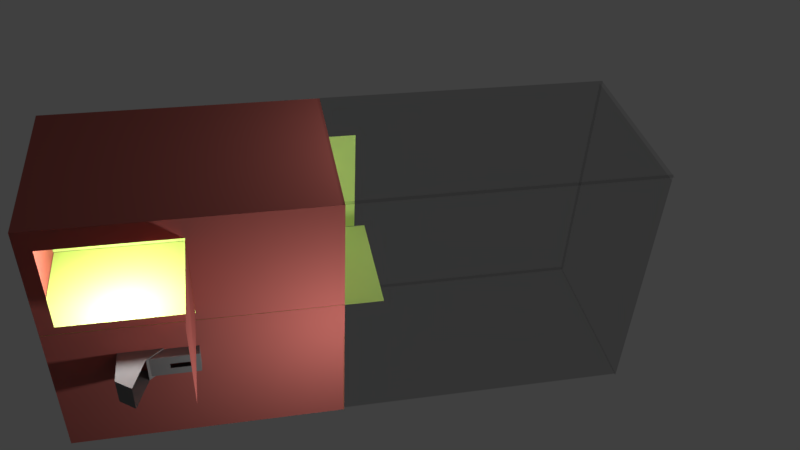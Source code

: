 # Source: Crane_Game.blend  (saved by Blender 2.77.0; exported with 4.5.12 LTS)
import bpy
from mathutils import Matrix  # noqa: F401  (used for matrix-valued properties, if any)

bpy.ops.wm.read_factory_settings(use_empty=True)
scene = bpy.context.scene
scene.name = 'Scene'

# ---- collections
col_collection_1 = bpy.data.collections.new('Collection 1'); scene.collection.children.link(col_collection_1)

# ---- materials (node trees are filled in below, after node groups)
mat_material = bpy.data.materials.new('Material')
mat_material.alpha_threshold = 0.0
mat_material.diffuse_color = (0.3931, 0.1057, 0.09084, 1.0)
mat_material.roughness = 0.5
mat_material.line_color = (0.0, 0.0, 0.0, 1.0)
mat_material_001 = bpy.data.materials.new('Material.001')
mat_material_001.alpha_threshold = 0.0
mat_material_001.roughness = 0.5
mat_material_003 = bpy.data.materials.new('Material.003')
mat_material_003.alpha_threshold = 0.0
mat_material_003.diffuse_color = (0.4588, 0.8, 0.0, 1.0)
mat_material_003.roughness = 0.5
mat_material_004 = bpy.data.materials.new('Material.004')
mat_material_004.alpha_threshold = 0.0
mat_material_004.diffuse_color = (0.5253, 0.8, 0.2183, 1.0)
mat_material_004.roughness = 0.5
mat_material_005 = bpy.data.materials.new('Material.005')
mat_material_005.alpha_threshold = 0.0
mat_material_005.diffuse_color = (0.196, 0.196, 0.196, 1.0)
mat_material_005.roughness = 0.5

# ---- material node trees
mat_material_001.use_nodes = True; mat_material_001.node_tree.nodes.clear()
_N = mat_material_001.node_tree.nodes; _L = mat_material_001.node_tree.links
n0 = _N.new('ShaderNodeOutputMaterial'); n0.name = 'Material Output'; n0.location = (300, 300)
n1 = _N.new('ShaderNodeBsdfTransparent'); n1.name = 'Transparent BSDF'; n1.location = (10, 300)
n1.inputs[0].default_value = (0.8, 0.8, 0.8, 1.0)
_L.new(n1.outputs[0], n0.inputs[0])
n0.is_active_output = True

# ---- world
world_world = bpy.data.worlds.new('World'); scene.world = world_world
world_world.color = (0.05088, 0.05088, 0.05088)
world_world.use_sun_shadow = False
world_world.sun_shadow_jitter_overblur = 0.0
world_world.cycles.sampling_method = 'MANUAL'

# ---- cameras
cam_camera = bpy.data.cameras.new('Camera')
cam_camera.clip_end = 100.0
cam_camera.lens = 35.0
cam_camera.sensor_width = 32.0
cam_camera.sensor_height = 18.0
cam_camera.ortho_scale = 7.314
cam_camera.dof.focus_distance = 0.0

# ---- lights
light_lamp_002 = bpy.data.lights.new('Lamp.002', 'POINT')
light_lamp_002.transmission_factor = 0.0
light_lamp_002.cutoff_distance = 30.0
light_lamp_002.energy = 100.0
light_lamp_002.shadow_buffer_clip_start = 1.001
light_lamp_002.shadow_soft_size = 0.1
light_lamp_002.shadow_maximum_resolution = 0.006
light_lamp_002.use_absolute_resolution = True
light_lamp_001 = bpy.data.lights.new('Lamp.001', 'POINT')
light_lamp_001.transmission_factor = 0.0
light_lamp_001.cutoff_distance = 30.0
light_lamp_001.energy = 100.0
light_lamp_001.shadow_buffer_clip_start = 1.001
light_lamp_001.shadow_soft_size = 0.1
light_lamp_001.shadow_maximum_resolution = 0.006
light_lamp_001.use_absolute_resolution = True
light_lamp = bpy.data.lights.new('Lamp', 'POINT')
light_lamp.transmission_factor = 0.0
light_lamp.cutoff_distance = 30.0
light_lamp.energy = 100.0
light_lamp.shadow_buffer_clip_start = 1.001
light_lamp.shadow_soft_size = 0.1
light_lamp.shadow_maximum_resolution = 0.006
light_lamp.use_absolute_resolution = True

# ---- meshes
me_plane_009 = bpy.data.meshes.new('Plane.009')
me_plane_009.from_pydata([(-0.5819, -0.5038, 3.746e-08), (0.3661, -0.5038, 3.746e-08), (-0.5819, 0.777, -1.683e-08), (0.3661, 0.777, -1.683e-08)], [], [(0, 1, 3, 2)])
me_plane_009.materials.append(mat_material)
me_plane_009.use_remesh_preserve_volume = False
me_plane_009.use_remesh_preserve_attributes = False
me_plane_009.use_mirror_vertex_groups = False
me_plane_009.update()
me_plane_008 = bpy.data.meshes.new('Plane.008')
me_plane_008.from_pydata([(-1.93, -1.0, 0.0), (1.0, -1.0, 0.0), (-1.93, 1.0, 0.0), (1.0, 1.0, 0.0)], [], [(0, 1, 3, 2)])
me_plane_008.materials.append(mat_material_001)
me_plane_008.use_remesh_preserve_volume = False
me_plane_008.use_remesh_preserve_attributes = False
me_plane_008.use_mirror_vertex_groups = False
me_plane_008.update()
me_plane_007 = bpy.data.meshes.new('Plane.007')
me_plane_007.from_pydata([(-1.0, -1.0, 0.0), (1.0, -1.0, 0.0), (-1.0, 2.376, 1.039e-07), (1.0, 2.376, 1.039e-07)], [], [(0, 1, 3, 2)])
me_plane_007.materials.append(mat_material_001)
me_plane_007.use_remesh_preserve_volume = False
me_plane_007.use_remesh_preserve_attributes = False
me_plane_007.use_mirror_vertex_groups = False
me_plane_007.update()
me_plane_006 = bpy.data.meshes.new('Plane.006')
me_plane_006.from_pydata([(-1.0, -1.0, 0.0), (1.0, -1.0, 0.0), (-1.0, 2.376, 1.039e-07), (1.0, 2.376, 1.039e-07)], [], [(0, 1, 3, 2)])
me_plane_006.materials.append(mat_material_001)
me_plane_006.use_remesh_preserve_volume = False
me_plane_006.use_remesh_preserve_attributes = False
me_plane_006.use_mirror_vertex_groups = False
me_plane_006.update()
me_plane_005 = bpy.data.meshes.new('Plane.005')
me_plane_005.from_pydata([(-1.986, -1.0, 0.0), (1.0, -1.0, 0.0), (-1.986, 2.387, 1.047e-07), (1.0, 2.387, 1.047e-07)], [], [(0, 1, 3, 2)])
me_plane_005.materials.append(mat_material_001)
me_plane_005.use_remesh_preserve_volume = False
me_plane_005.use_remesh_preserve_attributes = False
me_plane_005.use_mirror_vertex_groups = False
me_plane_005.update()
me_plane_004 = bpy.data.meshes.new('Plane.004')
me_plane_004.from_pydata([(-1.986, -1.0, 0.0), (1.0, -1.0, 0.0), (-1.986, 2.387, 1.047e-07), (1.0, 2.387, 1.047e-07)], [], [(0, 1, 3, 2)])
me_plane_004.materials.append(mat_material_001)
me_plane_004.use_remesh_preserve_volume = False
me_plane_004.use_remesh_preserve_attributes = False
me_plane_004.use_mirror_vertex_groups = False
me_plane_004.update()
me_plane_003 = bpy.data.meshes.new('Plane.003')
me_plane_003.from_pydata([(-0.8453, 0.08313, 0.0), (-0.3964, 0.08313, 0.0), (-0.8453, 1.389, 0.0), (-0.3964, 1.389, 0.0)], [], [(0, 1, 3, 2)])
me_plane_003.use_remesh_preserve_volume = False
me_plane_003.use_remesh_preserve_attributes = False
me_plane_003.use_mirror_vertex_groups = False
me_plane_003.update()
me_plane_002 = bpy.data.meshes.new('Plane.002')
me_plane_002.from_pydata([(-0.6891, -1.022, 0.0), (2.294, -1.022, 0.0), (-0.7188, 1.0, 0.0), (1.0, 1.0, 0.0), (-0.6891, -0.3024, 0.0), (2.294, -0.3024, 0.0), (-0.001859, -1.022, 0.0), (-0.7188, 1.0, 0.0), (-0.001859, -0.3024, 0.0), (0.5271, -1.022, 0.0), (0.5616, 1.0, 0.0), (0.5271, -0.3024, 0.0), (1.0, 1.0, 0.0), (-0.6891, 1.0, 0.0), (-0.001859, 1.0, 0.0), (0.5616, 1.0, 0.0)], [], [(15, 12, 3, 10), (9, 1, 5, 11), (0, 6, 8, 4), (13, 14, 7, 2), (6, 9, 11, 8), (14, 15, 10, 7), (8, 11, 15, 14), (4, 8, 14, 13)])
me_plane_002.materials.append(mat_material_003)
me_plane_002.use_remesh_preserve_volume = False
me_plane_002.use_remesh_preserve_attributes = False
me_plane_002.use_mirror_vertex_groups = False
me_plane_002.update()
me_plane_001 = bpy.data.meshes.new('Plane.001')
me_plane_001.from_pydata([(-1.0, -1.0, 0.0), (2.332, -1.0, -7.591e-15), (-1.0, 0.2418, 5.724e-08), (2.332, 0.2418, 5.724e-08)], [], [(0, 1, 3, 2)])
me_plane_001.materials.append(mat_material_004)
me_plane_001.use_remesh_preserve_volume = False
me_plane_001.use_remesh_preserve_attributes = False
me_plane_001.use_mirror_vertex_groups = False
me_plane_001.update()
me_plane = bpy.data.meshes.new('Plane')
me_plane.from_pydata([(-2.431, -0.3049, 1.081e-07), (1.0, -0.3049, 0.0), (-2.431, 0.98, 1.081e-07), (1.0, 0.98, 0.0)], [], [(0, 1, 3, 2)])
me_plane.materials.append(mat_material_004)
me_plane.use_remesh_preserve_volume = False
me_plane.use_remesh_preserve_attributes = False
me_plane.use_mirror_vertex_groups = False
me_plane.update()
me_cube_002 = bpy.data.meshes.new('Cube.002')
me_cube_002.from_pydata([(-1.0, -1.0, -1.0), (-1.0, -1.0, 3.189), (-1.0, 1.0, -1.0), (-1.0, 1.0, 3.189), (1.0, -1.0, -1.0), (1.0, -1.0, 3.189), (1.0, 1.0, -1.0), (1.0, 1.0, 3.189), (-1.0, -1.0, 2.688), (-1.0, 1.0, 2.688), (1.0, 1.0, 2.688), (1.0, -1.0, 2.688), (0.2162, 1.0, 3.189), (0.2162, 1.0, -1.0), (0.2162, -1.0, 3.189), (0.2162, -1.0, -1.0), (0.2162, -1.0, 2.688), (0.2162, 1.0, 2.688), (-0.2909, 1.0, -1.0), (-0.2909, -1.0, 3.189), (-0.2909, 1.0, 2.688), (-0.2909, 1.0, 3.189), (-0.2909, -1.0, -1.0), (-0.2909, -1.0, 2.688), (-1.0, 1.0, 0.773), (1.0, 1.0, 0.773), (1.0, -1.0, 0.773), (-1.0, -1.0, 0.773), (0.2162, -1.0, 0.773), (0.2162, 1.0, 0.773), (-0.2909, 1.0, 0.773), (-0.2909, -1.0, 0.773)], [], [(27, 24, 2, 0), (29, 25, 6, 13), (25, 26, 4, 6), (31, 27, 0, 22), (15, 13, 6, 4), (19, 21, 3, 1), (19, 1, 8, 23), (7, 5, 11, 10), (12, 7, 10, 17), (1, 3, 9, 8), (21, 12, 17, 20), (5, 14, 16, 11), (5, 7, 12, 14), (22, 18, 13, 15), (26, 28, 15, 4), (30, 29, 13, 18), (24, 30, 18, 2), (0, 2, 18, 22), (3, 21, 20, 9), (14, 19, 23, 16), (14, 12, 21, 19), (28, 31, 22, 15), (16, 23, 31, 28), (9, 20, 30, 24), (11, 16, 28, 26), (23, 8, 27, 31), (10, 11, 26, 25), (17, 10, 25, 29), (8, 9, 24, 27)])
me_cube_002.materials.append(mat_material_005)
me_cube_002.use_remesh_preserve_volume = False
me_cube_002.use_remesh_preserve_attributes = False
me_cube_002.use_mirror_vertex_groups = False
me_cube_002.update()
me_cube_001 = bpy.data.meshes.new('Cube.001')
me_cube_001.from_pydata([(-1.0, -1.0, -1.0), (-1.0, -1.0, 4.464), (-1.0, 3.499, -1.0), (-1.0, 4.317, 0.1196), (1.0, -1.0, -1.0), (1.0, -1.0, 4.464), (1.0, 3.499, -1.0), (1.0, 4.317, 0.1196), (-1.0, 1.908, 0.9337), (-1.0, 1.46, -1.0), (1.0, 1.908, 0.9337), (1.0, 1.46, -1.0)], [], [(8, 3, 2, 9), (3, 7, 6, 2), (10, 5, 4, 11), (5, 1, 0, 4), (9, 2, 6, 11), (5, 10, 8, 1), (0, 9, 11, 4), (7, 10, 11, 6), (1, 8, 9, 0)])
me_cube_001.materials.append(mat_material_005)
me_cube_001.use_remesh_preserve_volume = False
me_cube_001.use_remesh_preserve_attributes = False
me_cube_001.use_mirror_vertex_groups = False
me_cube_001.update()
me_cube = bpy.data.meshes.new('Cube')
me_cube.from_pydata([(1.0, 1.0, -1.0), (1.0, -1.0, -1.0), (-1.973, -1.0, -1.0), (-1.973, 1.0, -1.0), (1.0, 1.0, 2.022), (1.0, -1.0, 2.022), (-1.973, -1.0, 2.022), (-1.973, 1.0, 2.022), (0.7688, 1.0, -1.0), (0.7688, -1.0, -1.0), (0.7688, 1.0, 2.022), (0.7688, -1.0, 2.022), (-0.2036, 1.0, -1.0), (-0.2036, -1.0, -1.0), (-0.2036, 1.0, 2.022), (-0.2036, -1.0, 2.022), (1.0, 1.0, 0.5111), (1.0, -1.0, 0.5111), (-1.973, -1.0, 0.5111), (-1.973, 1.0, 0.5111), (0.7688, 1.0, 0.5111), (0.7688, -1.0, 0.5111), (-0.2036, 1.0, 0.5111), (-0.2036, -1.0, 0.5111), (0.7688, -1.0, -0.8391), (-0.2036, -1.0, -0.8391), (1.0, 1.0, -0.8391), (1.0, -1.0, -0.8391), (-1.973, -1.0, -0.8391), (-1.973, 1.0, -0.8391), (0.7688, 1.0, -0.8391), (-0.2036, 1.0, -0.8391)], [], [(12, 13, 2, 3), (16, 4, 5, 17), (23, 15, 6, 18), (18, 6, 7, 19), (31, 12, 3, 29), (26, 0, 8, 30), (17, 5, 11, 21), (0, 1, 9, 8), (30, 8, 12, 31), (21, 11, 15, 23), (8, 9, 13, 12), (24, 21, 23, 25), (10, 20, 22, 14), (27, 17, 21, 24), (4, 16, 20, 10), (14, 22, 19, 7), (28, 18, 19, 29), (25, 23, 18, 28), (26, 16, 17, 27), (0, 26, 27, 1), (13, 25, 28, 2), (2, 28, 29, 3), (1, 27, 24, 9), (9, 24, 25, 13), (16, 26, 30, 20), (22, 31, 29, 19)])
me_cube.materials.append(mat_material)
me_cube.use_remesh_preserve_volume = False
me_cube.use_remesh_preserve_attributes = False
me_cube.use_mirror_vertex_groups = False
me_cube.update()

# ---- objects
ob_lamp_002 = bpy.data.objects.new('Lamp.002', light_lamp_002)
ob_lamp_001 = bpy.data.objects.new('Lamp.001', light_lamp_001)
ob_plane_009 = bpy.data.objects.new('Plane.009', me_plane_009)
ob_plane_008 = bpy.data.objects.new('Plane.008', me_plane_008)
ob_plane_007 = bpy.data.objects.new('Plane.007', me_plane_007)
ob_plane_006 = bpy.data.objects.new('Plane.006', me_plane_006)
ob_plane_005 = bpy.data.objects.new('Plane.005', me_plane_005)
ob_plane_004 = bpy.data.objects.new('Plane.004', me_plane_004)
ob_plane_003 = bpy.data.objects.new('Plane.003', me_plane_003)
ob_plane_002 = bpy.data.objects.new('Plane.002', me_plane_002)
ob_plane_001 = bpy.data.objects.new('Plane.001', me_plane_001)
ob_plane = bpy.data.objects.new('Plane', me_plane)
ob_cube_002 = bpy.data.objects.new('Cube.002', me_cube_002)
ob_cube_001 = bpy.data.objects.new('Cube.001', me_cube_001)
ob_cranegame = bpy.data.objects.new('CRANEGAME', me_cube)
ob_lamp = bpy.data.objects.new('Lamp', light_lamp)
ob_camera = bpy.data.objects.new('Camera', cam_camera)

# ---- transforms, parenting, visibility, modifiers, constraints
ob_lamp_002.location = (-0.52, 2.475, 5.514)
ob_lamp_002.rotation_euler = (0.6503, 0.05522, 1.866)
ob_lamp_002.lock_rotations_4d = False
ob_lamp_002.empty_display_type = 'ARROWS'
ob_lamp_002.color = (0.0, 0.0, 0.0, 0.0)
ob_lamp_002.lineart.crease_threshold = 0.0
ob_lamp_001.location = (0.2994, 0.791, 3.241)
ob_lamp_001.rotation_euler = (0.6503, 0.05522, 1.866)
ob_lamp_001.lock_rotations_4d = False
ob_lamp_001.empty_display_type = 'ARROWS'
ob_lamp_001.color = (0.0, 0.0, 0.0, 0.0)
ob_lamp_001.lineart.crease_threshold = 0.0
ob_plane_009.location = (0.3955, 1.691, 3.956)
ob_plane_009.rotation_euler = (3.142, -0.0, 0.0)
ob_plane_009.lineart.crease_threshold = 0.0
ob_plane_008.location = (-0.02244, 0.0144, 8.819)
ob_plane_008.lineart.crease_threshold = 0.0
ob_plane_007.location = (1.012, 0.01179, 6.465)
ob_plane_007.rotation_euler = (1.571, -0.0, 1.571)
ob_plane_007.lineart.crease_threshold = 0.0
ob_plane_006.location = (-1.952, -0.01553, 6.455)
ob_plane_006.rotation_euler = (1.571, -0.0, 1.571)
ob_plane_006.lineart.crease_threshold = 0.0
ob_plane_005.location = (0.04038, 0.9976, 6.443)
ob_plane_005.rotation_euler = (1.571, -0.0, 0.0)
ob_plane_005.lineart.crease_threshold = 0.0
ob_plane_004.location = (0.01075, -0.986, 6.466)
ob_plane_004.rotation_euler = (1.571, -0.0, 0.0)
ob_plane_004.lineart.crease_threshold = 0.0
ob_plane_003.location = (0.07804, -0.3737, 5.469)
ob_plane_003.lineart.crease_threshold = 0.0
ob_plane_002.location = (-1.295, 0.01526, 5.462)
ob_plane_002.lineart.crease_threshold = 0.0
ob_plane_001.location = (-0.05246, -0.2779, 4.766)
ob_plane_001.rotation_euler = (-1.571, 1.571, 0.0)
ob_plane_001.lineart.crease_threshold = 0.0
ob_plane.location = (-0.3009, 0.02457, 3.453)
ob_plane.rotation_euler = (-0.0, 1.571, 0.0)
ob_plane.lineart.crease_threshold = 0.0
ob_cube_002.location = (-0.7937, 0.9936, 3.545)
ob_cube_002.scale = (0.1277, 0.1277, 0.1277)
ob_cube_002.lineart.crease_threshold = 0.0
ob_cube_001.location = (-0.8027, 0.8548, 3.278)
ob_cube_001.scale = (0.1503, 0.1503, 0.1503)
ob_cube_001.lineart.crease_threshold = 0.0
ob_cranegame.location = (0.0, 0.0, 3.447)
ob_cranegame.lock_rotations_4d = False
ob_cranegame.empty_display_type = 'ARROWS'
ob_cranegame.lineart.crease_threshold = 0.0
ob_lamp.location = (1.9, 0.2114, 7.097)
ob_lamp.rotation_euler = (0.6503, 0.05522, 1.866)
ob_lamp.lock_rotations_4d = False
ob_lamp.empty_display_type = 'ARROWS'
ob_lamp.color = (0.0, 0.0, 0.0, 0.0)
ob_lamp.lineart.crease_threshold = 0.0
ob_camera.location = (6.033, 7.552, 4.476)
ob_camera.rotation_euler = (2.691, -1.371, 1.346)
ob_camera.lock_rotations_4d = False
ob_camera.empty_display_type = 'ARROWS'
ob_camera.color = (0.0, 0.0, 0.0, 0.0)
ob_camera.display_type = 'WIRE'
ob_camera.lineart.crease_threshold = 0.0

# ---- collection membership
col_collection_1.objects.link(ob_lamp_002)
col_collection_1.objects.link(ob_lamp_001)
col_collection_1.objects.link(ob_plane_009)
col_collection_1.objects.link(ob_plane_008)
col_collection_1.objects.link(ob_plane_007)
col_collection_1.objects.link(ob_plane_006)
col_collection_1.objects.link(ob_plane_005)
col_collection_1.objects.link(ob_plane_004)
col_collection_1.objects.link(ob_plane_003)
col_collection_1.objects.link(ob_plane_002)
col_collection_1.objects.link(ob_plane_001)
col_collection_1.objects.link(ob_plane)
col_collection_1.objects.link(ob_cube_002)
col_collection_1.objects.link(ob_cube_001)
col_collection_1.objects.link(ob_cranegame)
col_collection_1.objects.link(ob_lamp)
col_collection_1.objects.link(ob_camera)

# ---- scene / render settings (as saved in the file)
scene.camera = ob_camera
scene.frame_start = 1; scene.frame_end = 250; scene.frame_set(1)
scene.render.engine = 'CYCLES'
scene.render.resolution_percentage = 50
scene.render.dither_intensity = 0.0
scene.cycles.use_denoising = False
scene.cycles.samples = 128
scene.cycles.sampling_pattern = 'TABULATED_SOBOL'
scene.cycles.light_sampling_threshold = 0.0
scene.cycles.use_adaptive_sampling = False
scene.cycles.use_light_tree = False
scene.cycles.blur_glossy = 0.0
scene.cycles.sample_clamp_indirect = 0.0
scene.view_settings.view_transform = 'Standard'
bpy.context.view_layer.update()
